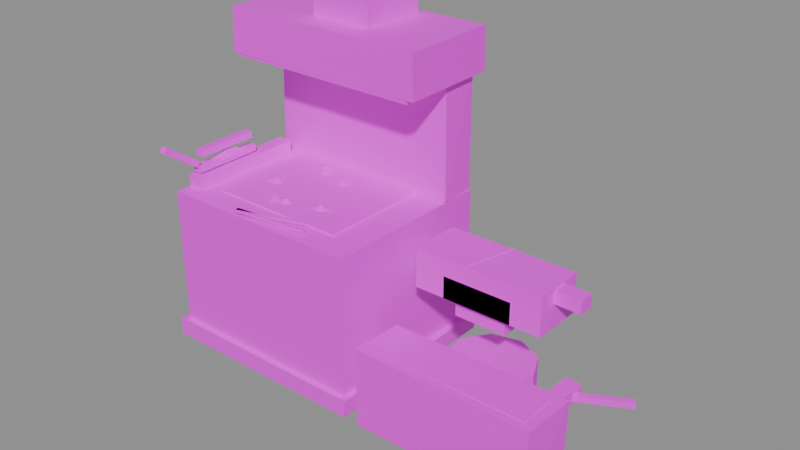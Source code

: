 # Source: building.set_cold_forge.blend  (saved by Blender 5.2.45; exported with 4.5.12 LTS)
import bpy
from mathutils import Matrix  # noqa: F401  (used for matrix-valued properties, if any)

bpy.ops.wm.read_factory_settings(use_empty=True)
scene = bpy.context.scene
scene.name = 'Scene'

# ---- images (referenced by path relative to the original .blend; pixels are not part of the script)
import os
ASSET_DIR = os.environ.get("B2B_ASSET_DIR", "")  # directory of the original .blend (textures are referenced by path, not embedded)
HERE = os.path.dirname(os.path.abspath(__file__))  # packed textures are extracted next to this script under _unpacked/

def load_image(name, relpath, width, height, colorspace="sRGB"):
    """Load a texture the original file referenced (path relative to the .blend, or extracted next to this script)."""
    p = next((c for c in (os.path.join(HERE, relpath), os.path.join(ASSET_DIR, relpath)) if relpath and os.path.exists(c)), "")
    if p:
        img = bpy.data.images.load(p, check_existing=True)
        img.name = name
    else:  # same state as the original file: an image datablock whose file is absent (Cycles renders it pink)
        img = bpy.data.images.new(name, width, height)
        img.source = "FILE"
        img.filepath = "//" + (relpath or name)
    img.colorspace_settings.name = colorspace
    return img
img_palette_png = load_image('palette.png', 'palette.png', 1024, 1024, 'sRGB')

# ---- materials (node trees are filled in below, after node groups)
mat_palette = bpy.data.materials.new('palette')

# ---- material node trees
mat_palette.use_nodes = True; mat_palette.node_tree.nodes.clear()
_N = mat_palette.node_tree.nodes; _L = mat_palette.node_tree.links
n0 = _N.new('ShaderNodeBsdfPrincipled'); n0.name = 'Principled BSDF'; n0.location = (-200, 100)
n0.inputs[10].default_value = 0.005
n1 = _N.new('ShaderNodeOutputMaterial'); n1.name = 'Material Output'; n1.location = (200, 100)
n2 = _N.new('ShaderNodeTexImage'); n2.name = 'Image Texture'; n2.location = (0, 0)
n2.image = img_palette_png
n2.interpolation = 'Closest'
_L.new(n0.outputs[0], n1.inputs[0])
_L.new(n2.outputs[0], n0.inputs[0])
n1.is_active_output = True

# ---- meshes
me_building_set_cold_forge = bpy.data.meshes.new('building.set_cold_forge')
me_building_set_cold_forge.from_pydata([(-0.9222, -0.3989, 0.2112), (-0.9248, -0.4, 0.933), (-0.9208, 0.4412, 0.2061), (-0.9277, 0.4447, 0.9269), (0.0332, -0.4011, 0.2108), (0.0335, -0.3943, 0.9307), (0.02648, 0.4533, 0.2132), (0.03249, 0.4431, 0.9266), (-0.9545, -0.4254, 0.2094), (-0.9541, -0.4212, 0.2908), (-0.953, 0.4766, 0.2094), (-0.9541, 0.4762, 0.2889), (0.05533, -0.4241, 0.2107), (0.05678, -0.4226, 0.2894), (0.05341, 0.474, 0.2095), (0.05812, 0.4719, 0.2886), (-0.7726, -0.2746, 0.91), (-0.7726, -0.2746, 0.94), (-0.7726, 0.2754, 0.91), (-0.7726, 0.2754, 0.94), (-0.1226, -0.2746, 0.91), (-0.1226, -0.2746, 0.94), (-0.1226, 0.2754, 0.91), (-0.1226, 0.2754, 0.94), (-0.3694, 0.1016, 0.93), (-0.3952, 0.1717, 0.93), (-0.468, 0.1387, 0.93), (-0.4795, 0.05985, 0.93), (-0.3882, 0.0532, 0.93), (-0.4194, 0.1077, 0.96), (-0.4194, 0.1077, 0.9), (-0.4238, -0.1808, 0.93), (-0.4635, -0.134, 0.93), (-0.5487, -0.1514, 0.93), (-0.5258, -0.2144, 0.93), (-0.4631, -0.2254, 0.93), (-0.4796, -0.1825, 0.96), (-0.4796, -0.1825, 0.9), (-0.5094, 0.1654, 0.93), (-0.5616, 0.2217, 0.93), (-0.6461, 0.214, 0.93), (-0.6274, 0.1402, 0.93), (-0.5602, 0.1245, 0.93), (-0.5752, 0.1681, 0.96), (-0.5752, 0.1681, 0.9), (-0.6046, -0.06057, 0.93), (-0.6439, -0.007584, 0.93), (-0.7197, -0.01168, 0.93), (-0.7123, -0.09653, 0.93), (-0.638, -0.1053, 0.93), (-0.6585, -0.0554, 0.96), (-0.6585, -0.0554, 0.9), (-0.2348, -0.1239, 0.93), (-0.3098, -0.08892, 0.93), (-0.3815, -0.1038, 0.93), (-0.3815, -0.1754, 0.93), (-0.312, -0.1843, 0.93), (-0.3227, -0.1351, 0.96), (-0.3227, -0.1351, 0.9), (-0.4854, 0.1388, 0.93), (-0.5544, 0.2062, 0.93), (-0.6121, 0.1696, 0.93), (-0.618, 0.1199, 0.93), (-0.5383, 0.08661, 0.93), (-0.568, 0.1441, 0.96), (-0.568, 0.1441, 0.9), (-0.4735, -0.1879, 0.93), (-0.5027, -0.1343, 0.93), (-0.5895, -0.1596, 0.93), (-0.595, -0.2226, 0.93), (-0.5063, -0.2633, 0.93), (-0.536, -0.1923, 0.96), (-0.536, -0.1923, 0.9), (-0.925, 0.2652, 0.9284), (-0.9195, 0.2723, 1.459), (-0.9243, 0.4415, 0.9311), (-0.9258, 0.449, 1.464), (0.03382, 0.2604, 0.9293), (0.02813, 0.26, 1.461), (0.02658, 0.4393, 0.9272), (0.02751, 0.438, 1.46), (-0.9466, 0.002286, 1.456), (-0.948, 0.01327, 1.662), (-0.9464, 0.4832, 1.463), (-0.9487, 0.4743, 1.657), (0.06078, 0.00436, 1.462), (0.05797, 0.003549, 1.663), (0.05637, 0.4832, 1.463), (0.0546, 0.4807, 1.661), (-0.5771, 0.1292, 1.662), (-0.5703, 0.1202, 1.83), (-0.5742, 0.4464, 1.66), (-0.5776, 0.4462, 1.828), (-0.2732, 0.1277, 1.658), (-0.2733, 0.1206, 1.827), (-0.268, 0.4421, 1.66), (-0.2742, 0.4417, 1.827), (-0.9226, 0.005424, 1.445), (-0.9226, 0.005424, 1.46), (-0.9226, 0.2654, 1.445), (-0.9226, 0.2654, 1.46), (0.0274, 0.005424, 1.445), (0.0274, 0.005424, 1.46), (0.0274, 0.2654, 1.445), (0.0274, 0.2654, 1.46), (-0.9226, -0.3246, 0.93), (-0.9226, -0.3246, 0.99), (-0.9226, 0.2254, 0.93), (-0.9226, 0.2254, 0.99), (-0.8526, -0.3246, 0.93), (-0.8526, -0.3246, 0.99), (-0.8526, 0.2254, 0.93), (-0.8526, 0.2254, 0.99), (-0.9126, -0.3046, 1.0), (-0.9126, -0.3046, 1.03), (-0.9126, 0.02542, 1.0), (-0.9126, 0.02542, 1.03), (-0.8726, -0.3046, 1.0), (-0.8726, -0.3046, 1.03), (-0.8726, 0.02542, 1.0), (-0.8726, 0.02542, 1.03), (-0.9126, -0.2846, 1.07), (-0.9126, -0.2846, 1.1), (-0.9126, 0.005424, 1.07), (-0.9126, 0.005424, 1.1), (-0.8726, -0.2846, 1.07), (-0.8726, -0.2846, 1.1), (-0.8726, 0.005424, 1.07), (-0.8726, 0.005424, 1.1), (-0.8653, -0.1283, 1.02), (-0.8791, 0.02244, 1.02), (-0.9081, -0.02386, 1.02), (-0.9269, -0.1234, 1.02), (-0.9089, -0.2452, 1.02), (-0.8765, -0.2497, 1.02), (-0.8926, -0.1346, 1.06), (-0.8926, -0.1346, 0.98), (-0.8776, -0.3132, 1.028), (-0.8776, -0.2959, 1.052), (-0.9076, -0.3132, 1.028), (-0.9076, -0.2959, 1.052), (-0.8776, -0.4832, 1.148), (-0.8776, -0.4659, 1.172), (-0.9076, -0.4832, 1.148), (-0.9076, -0.4659, 1.172), (-0.5736, -0.3656, 0.939), (-0.5736, -0.3656, 0.951), (-0.5716, -0.3835, 0.939), (-0.5716, -0.3835, 0.951), (-0.2236, -0.3256, 0.939), (-0.2236, -0.3256, 0.951), (-0.2216, -0.3435, 0.939), (-0.2216, -0.3435, 0.951), (-0.5752, -0.366, 0.939), (-0.5752, -0.366, 0.951), (-0.57, -0.3832, 0.939), (-0.57, -0.3832, 0.951), (-0.2452, -0.266, 0.939), (-0.2452, -0.266, 0.951), (-0.24, -0.2832, 0.939), (-0.24, -0.2832, 0.951), (0.5888, 0.1868, 0.0), (0.4648, 0.2447, 0.0), (0.3327, 0.2093, 0.0), (0.2542, 0.09719, 0.0), (0.2661, -0.0391, 0.0), (0.3629, -0.1358, 0.0), (0.4992, -0.1478, 0.0), (0.6112, -0.06929, 0.0), (0.6466, 0.06285, 0.0), (0.5888, 0.1868, 0.42), (0.4648, 0.2447, 0.42), (0.3327, 0.2093, 0.42), (0.2542, 0.09719, 0.42), (0.2661, -0.0391, 0.42), (0.3629, -0.1358, 0.42), (0.4992, -0.1478, 0.42), (0.6112, -0.06929, 0.42), (0.6466, 0.06285, 0.42), (0.3274, -0.04458, 0.63), (0.3274, -0.04458, 0.71), (0.3274, 0.1354, 0.63), (0.3274, 0.1354, 0.71), (0.5674, -0.04458, 0.63), (0.5674, -0.04458, 0.71), (0.5674, 0.1354, 0.63), (0.5674, 0.1354, 0.71), (0.2874, -0.07458, 0.71), (0.2874, -0.07458, 0.81), (0.2874, 0.1654, 0.71), (0.2874, 0.1654, 0.81), (0.6074, -0.07458, 0.71), (0.6074, -0.07458, 0.81), (0.6074, 0.1654, 0.71), (0.6074, 0.1654, 0.81), (0.1474, -0.07458, 0.71), (0.1474, -0.07458, 0.89), (0.1474, 0.1654, 0.71), (0.1474, 0.1654, 0.89), (0.7474, -0.07458, 0.71), (0.7474, -0.07458, 0.89), (0.7474, 0.1654, 0.71), (0.7474, 0.1654, 0.89), (0.7474, 0.08042, 0.82), (0.7474, 0.08042, 0.88), (0.7474, 0.01042, 0.82), (0.7474, 0.01042, 0.88), (0.8674, 0.08042, 0.82), (0.8674, 0.08042, 0.88), (0.8674, 0.01042, 0.82), (0.8674, 0.01042, 0.88), (0.3816, -0.07312, 0.889), (0.3816, -0.07312, 0.893), (0.3932, -0.07603, 0.889), (0.3932, -0.07603, 0.893), (0.4416, 0.1669, 0.889), (0.4416, 0.1669, 0.893), (0.4532, 0.164, 0.889), (0.4532, 0.164, 0.893), (0.1303, -0.4277, 0.2109), (0.1219, -0.4212, 0.572), (0.1223, -0.1777, 0.2093), (0.1289, -0.1749, 0.5684), (0.947, -0.4214, 0.2127), (0.9429, -0.4243, 0.5696), (0.9451, -0.1777, 0.2075), (0.9508, -0.1689, 0.57), (0.1774, -0.3846, 0.55), (0.1774, -0.3846, 0.572), (0.1774, -0.2146, 0.55), (0.1774, -0.2146, 0.572), (0.8974, -0.3846, 0.55), (0.8974, -0.3846, 0.572), (0.8974, -0.2146, 0.55), (0.8974, -0.2146, 0.572), (0.6803, 0.2586, 0.225), (0.6803, 0.2586, 0.255), (0.6945, 0.2322, 0.225), (0.6945, 0.2322, 0.255), (0.9403, 0.3986, 0.225), (0.9403, 0.3986, 0.255), (0.9545, 0.3722, 0.225), (0.9545, 0.3722, 0.255), (0.6474, 0.1954, 0.21), (0.6474, 0.1954, 0.28), (0.6474, 0.3154, 0.21), (0.6474, 0.3154, 0.28), (0.7274, 0.1954, 0.21), (0.7274, 0.1954, 0.28), (0.7274, 0.3154, 0.21), (0.7274, 0.3154, 0.28)], [], [(0, 1, 3, 2), (4, 6, 7, 5), (0, 4, 5, 1), (2, 3, 7, 6), (0, 2, 6, 4), (1, 5, 7, 3), (8, 9, 11, 10), (12, 14, 15, 13), (8, 12, 13, 9), (10, 11, 15, 14), (8, 10, 14, 12), (9, 13, 15, 11), (16, 17, 19, 18), (20, 22, 23, 21), (16, 20, 21, 17), (18, 19, 23, 22), (16, 18, 22, 20), (17, 21, 23, 19), (29, 24, 25), (30, 25, 24), (29, 25, 26), (30, 26, 25), (29, 26, 27), (30, 27, 26), (29, 27, 28), (30, 28, 27), (29, 28, 24), (30, 24, 28), (36, 31, 32), (37, 32, 31), (36, 32, 33), (37, 33, 32), (36, 33, 34), (37, 34, 33), (36, 34, 35), (37, 35, 34), (36, 35, 31), (37, 31, 35), (43, 38, 39), (44, 39, 38), (43, 39, 40), (44, 40, 39), (43, 40, 41), (44, 41, 40), (43, 41, 42), (44, 42, 41), (43, 42, 38), (44, 38, 42), (50, 45, 46), (51, 46, 45), (50, 46, 47), (51, 47, 46), (50, 47, 48), (51, 48, 47), (50, 48, 49), (51, 49, 48), (50, 49, 45), (51, 45, 49), (57, 52, 53), (58, 53, 52), (57, 53, 54), (58, 54, 53), (57, 54, 55), (58, 55, 54), (57, 55, 56), (58, 56, 55), (57, 56, 52), (58, 52, 56), (64, 59, 60), (65, 60, 59), (64, 60, 61), (65, 61, 60), (64, 61, 62), (65, 62, 61), (64, 62, 63), (65, 63, 62), (64, 63, 59), (65, 59, 63), (71, 66, 67), (72, 67, 66), (71, 67, 68), (72, 68, 67), (71, 68, 69), (72, 69, 68), (71, 69, 70), (72, 70, 69), (71, 70, 66), (72, 66, 70), (73, 74, 76, 75), (77, 79, 80, 78), (73, 77, 78, 74), (75, 76, 80, 79), (73, 75, 79, 77), (74, 78, 80, 76), (81, 82, 84, 83), (85, 87, 88, 86), (81, 85, 86, 82), (83, 84, 88, 87), (81, 83, 87, 85), (82, 86, 88, 84), (89, 90, 92, 91), (93, 95, 96, 94), (89, 93, 94, 90), (91, 92, 96, 95), (89, 91, 95, 93), (90, 94, 96, 92), (97, 98, 100, 99), (101, 103, 104, 102), (97, 101, 102, 98), (99, 100, 104, 103), (97, 99, 103, 101), (98, 102, 104, 100), (105, 106, 108, 107), (109, 111, 112, 110), (105, 109, 110, 106), (107, 108, 112, 111), (105, 107, 111, 109), (106, 110, 112, 108), (113, 114, 116, 115), (117, 119, 120, 118), (113, 117, 118, 114), (115, 116, 120, 119), (113, 115, 119, 117), (114, 118, 120, 116), (121, 122, 124, 123), (125, 127, 128, 126), (121, 125, 126, 122), (123, 124, 128, 127), (121, 123, 127, 125), (122, 126, 128, 124), (135, 129, 130), (136, 130, 129), (135, 130, 131), (136, 131, 130), (135, 131, 132), (136, 132, 131), (135, 132, 133), (136, 133, 132), (135, 133, 134), (136, 134, 133), (135, 134, 129), (136, 129, 134), (137, 139, 140, 138), (141, 142, 144, 143), (137, 138, 142, 141), (139, 143, 144, 140), (137, 141, 143, 139), (138, 140, 144, 142), (145, 146, 148, 147), (149, 151, 152, 150), (145, 149, 150, 146), (147, 148, 152, 151), (145, 147, 151, 149), (146, 150, 152, 148), (153, 154, 156, 155), (157, 159, 160, 158), (153, 157, 158, 154), (155, 156, 160, 159), (153, 155, 159, 157), (154, 158, 160, 156), (161, 169, 168, 167, 166, 165, 164, 163, 162), (178, 170, 171, 172, 173, 174, 175, 176, 177), (161, 162, 171, 170), (162, 163, 172, 171), (163, 164, 173, 172), (164, 165, 174, 173), (165, 166, 175, 174), (166, 167, 176, 175), (167, 168, 177, 176), (168, 169, 178, 177), (169, 161, 170, 178), (179, 180, 182, 181), (183, 185, 186, 184), (179, 183, 184, 180), (181, 182, 186, 185), (179, 181, 185, 183), (180, 184, 186, 182), (187, 188, 190, 189), (191, 193, 194, 192), (187, 191, 192, 188), (189, 190, 194, 193), (187, 189, 193, 191), (188, 192, 194, 190), (195, 196, 198, 197), (199, 201, 202, 200), (195, 199, 200, 196), (197, 198, 202, 201), (195, 197, 201, 199), (196, 200, 202, 198), (203, 204, 206, 205), (207, 209, 210, 208), (203, 207, 208, 204), (205, 206, 210, 209), (203, 205, 209, 207), (204, 208, 210, 206), (211, 212, 214, 213), (215, 217, 218, 216), (211, 215, 216, 212), (213, 214, 218, 217), (211, 213, 217, 215), (212, 216, 218, 214), (219, 220, 222, 221), (223, 225, 226, 224), (219, 223, 224, 220), (221, 222, 226, 225), (219, 221, 225, 223), (220, 224, 226, 222), (227, 228, 230, 229), (231, 233, 234, 232), (227, 231, 232, 228), (229, 230, 234, 233), (227, 229, 233, 231), (228, 232, 234, 230), (235, 236, 238, 237), (239, 241, 242, 240), (235, 239, 240, 236), (237, 238, 242, 241), (235, 237, 241, 239), (236, 240, 242, 238), (243, 244, 246, 245), (247, 249, 250, 248), (243, 247, 248, 244), (245, 246, 250, 249), (243, 245, 249, 247), (244, 248, 250, 246)])
_uv = me_building_set_cold_forge.uv_layers.new(name='UVMap')
_uv.uv.foreach_set('vector', [0.6875, 0.8333, 0.6875, 0.8333, 0.6875, 0.8333, 0.6875, 0.8333, 0.6875, 0.8333, 0.6875, 0.8333, 0.6875, 0.8333, 0.6875, 0.8333, 0.5625, 0.8333, 0.5625, 0.8333, 0.5625, 0.8333, 0.5625, 0.8333, 0.5625, 0.8333, 0.5625, 0.8333, 0.5625, 0.8333, 0.5625, 0.8333, 0.5625, 0.8333, 0.5625, 0.8333, 0.5625, 0.8333, 0.5625, 0.8333, 0.4375, 0.8333, 0.4375, 0.8333, 0.4375, 0.8333, 0.4375, 0.8333, 0.6875, 0.8333, 0.6875, 0.8333, 0.6875, 0.8333, 0.6875, 0.8333, 0.6875, 0.8333, 0.6875, 0.8333, 0.6875, 0.8333, 0.6875, 0.8333, 0.6875, 0.8333, 0.6875, 0.8333, 0.6875, 0.8333, 0.6875, 0.8333, 0.6875, 0.8333, 0.6875, 0.8333, 0.6875, 0.8333, 0.6875, 0.8333, 0.6875, 0.8333, 0.6875, 0.8333, 0.6875, 0.8333, 0.6875, 0.8333, 0.5625, 0.8333, 0.5625, 0.8333, 0.5625, 0.8333, 0.5625, 0.8333, 0.8125, 0.8333, 0.8125, 0.8333, 0.8125, 0.8333, 0.8125, 0.8333, 0.8125, 0.8333, 0.8125, 0.8333, 0.8125, 0.8333, 0.8125, 0.8333, 0.8125, 0.8333, 0.8125, 0.8333, 0.8125, 0.8333, 0.8125, 0.8333, 0.8125, 0.8333, 0.8125, 0.8333, 0.8125, 0.8333, 0.8125, 0.8333, 0.8125, 0.8333, 0.8125, 0.8333, 0.8125, 0.8333, 0.8125, 0.8333, 0.8125, 0.8333, 0.8125, 0.8333, 0.8125, 0.8333, 0.8125, 0.8333, 0.1875, 0.3889, 0.1875, 0.3889, 0.1875, 0.3889, 0.8125, 0.8333, 0.8125, 0.8333, 0.8125, 0.8333, 0.1875, 0.3889, 0.1875, 0.3889, 0.1875, 0.3889, 0.8125, 0.8333, 0.8125, 0.8333, 0.8125, 0.8333, 0.1875, 0.3889, 0.1875, 0.3889, 0.1875, 0.3889, 0.8125, 0.8333, 0.8125, 0.8333, 0.8125, 0.8333, 0.1875, 0.3889, 0.1875, 0.3889, 0.1875, 0.3889, 0.8125, 0.8333, 0.8125, 0.8333, 0.8125, 0.8333, 0.1875, 0.3889, 0.1875, 0.3889, 0.1875, 0.3889, 0.8125, 0.8333, 0.8125, 0.8333, 0.8125, 0.8333, 0.1875, 0.3889, 0.1875, 0.3889, 0.1875, 0.3889, 0.8125, 0.8333, 0.8125, 0.8333, 0.8125, 0.8333, 0.1875, 0.3889, 0.1875, 0.3889, 0.1875, 0.3889, 0.8125, 0.8333, 0.8125, 0.8333, 0.8125, 0.8333, 0.1875, 0.3889, 0.1875, 0.3889, 0.1875, 0.3889, 0.8125, 0.8333, 0.8125, 0.8333, 0.8125, 0.8333, 0.1875, 0.3889, 0.1875, 0.3889, 0.1875, 0.3889, 0.8125, 0.8333, 0.8125, 0.8333, 0.8125, 0.8333, 0.1875, 0.3889, 0.1875, 0.3889, 0.1875, 0.3889, 0.8125, 0.8333, 0.8125, 0.8333, 0.8125, 0.8333, 0.1875, 0.3889, 0.1875, 0.3889, 0.1875, 0.3889, 0.8125, 0.8333, 0.8125, 0.8333, 0.8125, 0.8333, 0.1875, 0.3889, 0.1875, 0.3889, 0.1875, 0.3889, 0.8125, 0.8333, 0.8125, 0.8333, 0.8125, 0.8333, 0.1875, 0.3889, 0.1875, 0.3889, 0.1875, 0.3889, 0.8125, 0.8333, 0.8125, 0.8333, 0.8125, 0.8333, 0.1875, 0.3889, 0.1875, 0.3889, 0.1875, 0.3889, 0.8125, 0.8333, 0.8125, 0.8333, 0.8125, 0.8333, 0.1875, 0.3889, 0.1875, 0.3889, 0.1875, 0.3889, 0.8125, 0.8333, 0.8125, 0.8333, 0.8125, 0.8333, 0.1875, 0.3889, 0.1875, 0.3889, 0.1875, 0.3889, 0.8125, 0.8333, 0.8125, 0.8333, 0.8125, 0.8333, 0.1875, 0.3889, 0.1875, 0.3889, 0.1875, 0.3889, 0.8125, 0.8333, 0.8125, 0.8333, 0.8125, 0.8333, 0.1875, 0.3889, 0.1875, 0.3889, 0.1875, 0.3889, 0.8125, 0.8333, 0.8125, 0.8333, 0.8125, 0.8333, 0.1875, 0.3889, 0.1875, 0.3889, 0.1875, 0.3889, 0.8125, 0.8333, 0.8125, 0.8333, 0.8125, 0.8333, 0.1875, 0.3889, 0.1875, 0.3889, 0.1875, 0.3889, 0.8125, 0.8333, 0.8125, 0.8333, 0.8125, 0.8333, 0.1875, 0.3889, 0.1875, 0.3889, 0.1875, 0.3889, 0.8125, 0.8333, 0.8125, 0.8333, 0.8125, 0.8333, 0.1875, 0.3889, 0.1875, 0.3889, 0.1875, 0.3889, 0.8125, 0.8333, 0.8125, 0.8333, 0.8125, 0.8333, 0.1875, 0.3889, 0.1875, 0.3889, 0.1875, 0.3889, 0.8125, 0.8333, 0.8125, 0.8333, 0.8125, 0.8333, 0.1875, 0.3889, 0.1875, 0.3889, 0.1875, 0.3889, 0.8125, 0.8333, 0.8125, 0.8333, 0.8125, 0.8333, 0.1875, 0.3889, 0.1875, 0.3889, 0.1875, 0.3889, 0.8125, 0.8333, 0.8125, 0.8333, 0.8125, 0.8333, 0.1875, 0.3889, 0.1875, 0.3889, 0.1875, 0.3889, 0.8125, 0.8333, 0.8125, 0.8333, 0.8125, 0.8333, 0.1875, 0.3889, 0.1875, 0.3889, 0.1875, 0.3889, 0.8125, 0.8333, 0.8125, 0.8333, 0.8125, 0.8333, 0.1875, 0.3889, 0.1875, 0.3889, 0.1875, 0.3889, 0.8125, 0.8333, 0.8125, 0.8333, 0.8125, 0.8333, 0.1875, 0.3889, 0.1875, 0.3889, 0.1875, 0.3889, 0.8125, 0.8333, 0.8125, 0.8333, 0.8125, 0.8333, 0.1875, 0.3889, 0.1875, 0.3889, 0.1875, 0.3889, 0.8125, 0.8333, 0.8125, 0.8333, 0.8125, 0.8333, 0.1875, 0.3889, 0.1875, 0.3889, 0.1875, 0.3889, 0.8125, 0.8333, 0.8125, 0.8333, 0.8125, 0.8333, 0.1875, 0.3889, 0.1875, 0.3889, 0.1875, 0.3889, 0.8125, 0.8333, 0.8125, 0.8333, 0.8125, 0.8333, 0.1875, 0.3889, 0.1875, 0.3889, 0.1875, 0.3889, 0.8125, 0.8333, 0.8125, 0.8333, 0.8125, 0.8333, 0.1875, 0.3889, 0.1875, 0.3889, 0.1875, 0.3889, 0.8125, 0.8333, 0.8125, 0.8333, 0.8125, 0.8333, 0.1875, 0.3889, 0.1875, 0.3889, 0.1875, 0.3889, 0.8125, 0.8333, 0.8125, 0.8333, 0.8125, 0.8333, 0.6875, 0.8333, 0.6875, 0.8333, 0.6875, 0.8333, 0.6875, 0.8333, 0.6875, 0.8333, 0.6875, 0.8333, 0.6875, 0.8333, 0.6875, 0.8333, 0.6875, 0.8333, 0.6875, 0.8333, 0.6875, 0.8333, 0.6875, 0.8333, 0.6875, 0.8333, 0.6875, 0.8333, 0.6875, 0.8333, 0.6875, 0.8333, 0.6875, 0.8333, 0.6875, 0.8333, 0.6875, 0.8333, 0.6875, 0.8333, 0.5625, 0.8333, 0.5625, 0.8333, 0.5625, 0.8333, 0.5625, 0.8333, 0.6875, 0.8333, 0.6875, 0.8333, 0.6875, 0.8333, 0.6875, 0.8333, 0.6875, 0.8333, 0.6875, 0.8333, 0.6875, 0.8333, 0.6875, 0.8333, 0.6875, 0.8333, 0.6875, 0.8333, 0.6875, 0.8333, 0.6875, 0.8333, 0.6875, 0.8333, 0.6875, 0.8333, 0.6875, 0.8333, 0.6875, 0.8333, 0.6875, 0.8333, 0.6875, 0.8333, 0.6875, 0.8333, 0.6875, 0.8333, 0.4375, 0.8333, 0.4375, 0.8333, 0.4375, 0.8333, 0.4375, 0.8333, 0.8125, 0.8333, 0.8125, 0.8333, 0.8125, 0.8333, 0.8125, 0.8333, 0.8125, 0.8333, 0.8125, 0.8333, 0.8125, 0.8333, 0.8125, 0.8333, 0.6875, 0.8333, 0.6875, 0.8333, 0.6875, 0.8333, 0.6875, 0.8333, 0.6875, 0.8333, 0.6875, 0.8333, 0.6875, 0.8333, 0.6875, 0.8333, 0.6875, 0.8333, 0.6875, 0.8333, 0.6875, 0.8333, 0.6875, 0.8333, 0.5625, 0.8333, 0.5625, 0.8333, 0.5625, 0.8333, 0.5625, 0.8333, 0.8125, 0.8333, 0.8125, 0.8333, 0.8125, 0.8333, 0.8125, 0.8333, 0.8125, 0.8333, 0.8125, 0.8333, 0.8125, 0.8333, 0.8125, 0.8333, 0.8125, 0.8333, 0.8125, 0.8333, 0.8125, 0.8333, 0.8125, 0.8333, 0.8125, 0.8333, 0.8125, 0.8333, 0.8125, 0.8333, 0.8125, 0.8333, 0.8125, 0.8333, 0.8125, 0.8333, 0.8125, 0.8333, 0.8125, 0.8333, 0.8125, 0.8333, 0.8125, 0.8333, 0.8125, 0.8333, 0.8125, 0.8333, 0.5625, 0.7222, 0.5625, 0.7222, 0.5625, 0.7222, 0.5625, 0.7222, 0.5625, 0.7222, 0.5625, 0.7222, 0.5625, 0.7222, 0.5625, 0.7222, 0.3125, 0.7222, 0.3125, 0.7222, 0.3125, 0.7222, 0.3125, 0.7222, 0.3125, 0.7222, 0.3125, 0.7222, 0.3125, 0.7222, 0.3125, 0.7222, 0.3125, 0.7222, 0.3125, 0.7222, 0.3125, 0.7222, 0.3125, 0.7222, 0.0625, 0.7222, 0.0625, 0.7222, 0.0625, 0.7222, 0.0625, 0.7222, 0.5625, 0.7222, 0.5625, 0.7222, 0.5625, 0.7222, 0.5625, 0.7222, 0.5625, 0.7222, 0.5625, 0.7222, 0.5625, 0.7222, 0.5625, 0.7222, 0.3125, 0.7222, 0.3125, 0.7222, 0.3125, 0.7222, 0.3125, 0.7222, 0.3125, 0.7222, 0.3125, 0.7222, 0.3125, 0.7222, 0.3125, 0.7222, 0.3125, 0.7222, 0.3125, 0.7222, 0.3125, 0.7222, 0.3125, 0.7222, 0.0625, 0.7222, 0.0625, 0.7222, 0.0625, 0.7222, 0.0625, 0.7222, 0.5625, 0.7222, 0.5625, 0.7222, 0.5625, 0.7222, 0.5625, 0.7222, 0.5625, 0.7222, 0.5625, 0.7222, 0.5625, 0.7222, 0.5625, 0.7222, 0.3125, 0.7222, 0.3125, 0.7222, 0.3125, 0.7222, 0.3125, 0.7222, 0.3125, 0.7222, 0.3125, 0.7222, 0.3125, 0.7222, 0.3125, 0.7222, 0.3125, 0.7222, 0.3125, 0.7222, 0.3125, 0.7222, 0.3125, 0.7222, 0.0625, 0.7222, 0.0625, 0.7222, 0.0625, 0.7222, 0.0625, 0.7222, 0.6875, 0.6111, 0.6875, 0.6111, 0.6875, 0.6111, 0.8125, 0.6111, 0.8125, 0.6111, 0.8125, 0.6111, 0.6875, 0.6111, 0.6875, 0.6111, 0.6875, 0.6111, 0.8125, 0.6111, 0.8125, 0.6111, 0.8125, 0.6111, 0.6875, 0.6111, 0.6875, 0.6111, 0.6875, 0.6111, 0.8125, 0.6111, 0.8125, 0.6111, 0.8125, 0.6111, 0.6875, 0.6111, 0.6875, 0.6111, 0.6875, 0.6111, 0.8125, 0.6111, 0.8125, 0.6111, 0.8125, 0.6111, 0.6875, 0.6111, 0.6875, 0.6111, 0.6875, 0.6111, 0.8125, 0.6111, 0.8125, 0.6111, 0.8125, 0.6111, 0.6875, 0.6111, 0.6875, 0.6111, 0.6875, 0.6111, 0.8125, 0.6111, 0.8125, 0.6111, 0.8125, 0.6111, 0.5625, 0.7222, 0.5625, 0.7222, 0.5625, 0.7222, 0.5625, 0.7222, 0.5625, 0.7222, 0.5625, 0.7222, 0.5625, 0.7222, 0.5625, 0.7222, 0.3125, 0.7222, 0.3125, 0.7222, 0.3125, 0.7222, 0.3125, 0.7222, 0.3125, 0.7222, 0.3125, 0.7222, 0.3125, 0.7222, 0.3125, 0.7222, 0.3125, 0.7222, 0.3125, 0.7222, 0.3125, 0.7222, 0.3125, 0.7222, 0.0625, 0.7222, 0.0625, 0.7222, 0.0625, 0.7222, 0.0625, 0.7222, 0.5625, 0.2778, 0.5625, 0.2778, 0.5625, 0.2778, 0.5625, 0.2778, 0.5625, 0.2778, 0.5625, 0.2778, 0.5625, 0.2778, 0.5625, 0.2778, 0.5625, 0.2778, 0.5625, 0.2778, 0.5625, 0.2778, 0.5625, 0.2778, 0.5625, 0.2778, 0.5625, 0.2778, 0.5625, 0.2778, 0.5625, 0.2778, 0.5625, 0.2778, 0.5625, 0.2778, 0.5625, 0.2778, 0.5625, 0.2778, 0.4375, 0.2778, 0.4375, 0.2778, 0.4375, 0.2778, 0.4375, 0.2778, 0.5625, 0.2778, 0.5625, 0.2778, 0.5625, 0.2778, 0.5625, 0.2778, 0.5625, 0.2778, 0.5625, 0.2778, 0.5625, 0.2778, 0.5625, 0.2778, 0.5625, 0.2778, 0.5625, 0.2778, 0.5625, 0.2778, 0.5625, 0.2778, 0.5625, 0.2778, 0.5625, 0.2778, 0.5625, 0.2778, 0.5625, 0.2778, 0.5625, 0.2778, 0.5625, 0.2778, 0.5625, 0.2778, 0.5625, 0.2778, 0.4375, 0.2778, 0.4375, 0.2778, 0.4375, 0.2778, 0.4375, 0.2778, 0.5625, 0.7222, 0.5625, 0.7222, 0.5625, 0.7222, 0.5625, 0.7222, 0.5625, 0.7222, 0.5625, 0.7222, 0.5625, 0.7222, 0.5625, 0.7222, 0.5625, 0.7222, 0.5625, 0.7222, 0.5625, 0.7222, 0.5625, 0.7222, 0.5625, 0.7222, 0.5625, 0.7222, 0.5625, 0.7222, 0.5625, 0.7222, 0.5625, 0.7222, 0.5625, 0.7222, 0.6875, 0.7222, 0.6875, 0.7222, 0.6875, 0.7222, 0.6875, 0.7222, 0.6875, 0.7222, 0.6875, 0.7222, 0.6875, 0.7222, 0.6875, 0.7222, 0.6875, 0.7222, 0.6875, 0.7222, 0.6875, 0.7222, 0.6875, 0.7222, 0.6875, 0.7222, 0.6875, 0.7222, 0.6875, 0.7222, 0.6875, 0.7222, 0.6875, 0.7222, 0.6875, 0.7222, 0.6875, 0.7222, 0.6875, 0.7222, 0.6875, 0.7222, 0.6875, 0.7222, 0.6875, 0.7222, 0.6875, 0.7222, 0.6875, 0.7222, 0.6875, 0.7222, 0.6875, 0.7222, 0.6875, 0.7222, 0.6875, 0.7222, 0.6875, 0.7222, 0.6875, 0.7222, 0.6875, 0.7222, 0.6875, 0.7222, 0.6875, 0.7222, 0.6875, 0.7222, 0.6875, 0.7222, 0.5625, 0.2778, 0.5625, 0.2778, 0.5625, 0.2778, 0.5625, 0.2778, 0.5625, 0.2778, 0.5625, 0.2778, 0.5625, 0.2778, 0.5625, 0.2778, 0.5625, 0.2778, 0.5625, 0.2778, 0.5625, 0.2778, 0.5625, 0.2778, 0.5625, 0.2778, 0.5625, 0.2778, 0.5625, 0.2778, 0.5625, 0.2778, 0.5625, 0.2778, 0.5625, 0.2778, 0.5625, 0.2778, 0.5625, 0.2778, 0.4375, 0.2778, 0.4375, 0.2778, 0.4375, 0.2778, 0.4375, 0.2778, 0.5625, 0.2778, 0.5625, 0.2778, 0.5625, 0.2778, 0.5625, 0.2778, 0.5625, 0.2778, 0.5625, 0.2778, 0.5625, 0.2778, 0.5625, 0.2778, 0.5625, 0.2778, 0.5625, 0.2778, 0.5625, 0.2778, 0.5625, 0.2778, 0.5625, 0.2778, 0.5625, 0.2778, 0.5625, 0.2778, 0.5625, 0.2778, 0.5625, 0.2778, 0.5625, 0.2778, 0.5625, 0.2778, 0.5625, 0.2778, 0.4375, 0.2778, 0.4375, 0.2778, 0.4375, 0.2778, 0.4375, 0.2778, 0.5625, 0.2778, 0.5625, 0.2778, 0.5625, 0.2778, 0.5625, 0.2778, 0.5625, 0.2778, 0.5625, 0.2778, 0.5625, 0.2778, 0.5625, 0.2778, 0.4375, 0.2778, 0.4375, 0.2778, 0.4375, 0.2778, 0.4375, 0.2778, 0.4375, 0.2778, 0.4375, 0.2778, 0.4375, 0.2778, 0.4375, 0.2778, 0.4375, 0.2778, 0.4375, 0.2778, 0.4375, 0.2778, 0.4375, 0.2778, 0.3125, 0.2778, 0.3125, 0.2778, 0.3125, 0.2778, 0.3125, 0.2778, 0.5625, 0.2778, 0.5625, 0.2778, 0.5625, 0.2778, 0.5625, 0.2778, 0.5625, 0.2778, 0.5625, 0.2778, 0.5625, 0.2778, 0.5625, 0.2778, 0.5625, 0.2778, 0.5625, 0.2778, 0.5625, 0.2778, 0.5625, 0.2778, 0.5625, 0.2778, 0.5625, 0.2778, 0.5625, 0.2778, 0.5625, 0.2778, 0.5625, 0.2778, 0.5625, 0.2778, 0.5625, 0.2778, 0.5625, 0.2778, 0.4375, 0.2778, 0.4375, 0.2778, 0.4375, 0.2778, 0.4375, 0.2778, 0.8125, 0.8333, 0.8125, 0.8333, 0.8125, 0.8333, 0.8125, 0.8333, 0.8125, 0.8333, 0.8125, 0.8333, 0.8125, 0.8333, 0.8125, 0.8333, 0.8125, 0.8333, 0.8125, 0.8333, 0.8125, 0.8333, 0.8125, 0.8333, 0.8125, 0.8333, 0.8125, 0.8333, 0.8125, 0.8333, 0.8125, 0.8333, 0.8125, 0.8333, 0.8125, 0.8333, 0.8125, 0.8333, 0.8125, 0.8333, 0.8125, 0.8333, 0.8125, 0.8333, 0.8125, 0.8333, 0.8125, 0.8333, 0.6875, 0.8333, 0.6875, 0.8333, 0.6875, 0.8333, 0.6875, 0.8333, 0.6875, 0.8333, 0.6875, 0.8333, 0.6875, 0.8333, 0.6875, 0.8333, 0.6875, 0.8333, 0.6875, 0.8333, 0.6875, 0.8333, 0.6875, 0.8333, 0.6875, 0.8333, 0.6875, 0.8333, 0.6875, 0.8333, 0.6875, 0.8333, 0.6875, 0.8333, 0.6875, 0.8333, 0.6875, 0.8333, 0.6875, 0.8333, 0.5625, 0.8333, 0.5625, 0.8333, 0.5625, 0.8333, 0.5625, 0.8333, 0.9375, 0.6111, 0.9375, 0.6111, 0.9375, 0.6111, 0.9375, 0.6111, 0.9375, 0.6111, 0.9375, 0.6111, 0.9375, 0.6111, 0.9375, 0.6111, 0.9375, 0.6111, 0.9375, 0.6111, 0.9375, 0.6111, 0.9375, 0.6111, 0.9375, 0.6111, 0.9375, 0.6111, 0.9375, 0.6111, 0.9375, 0.6111, 0.9375, 0.6111, 0.9375, 0.6111, 0.9375, 0.6111, 0.9375, 0.6111, 0.9375, 0.6111, 0.9375, 0.6111, 0.9375, 0.6111, 0.9375, 0.6111, 0.5625, 0.7222, 0.5625, 0.7222, 0.5625, 0.7222, 0.5625, 0.7222, 0.5625, 0.7222, 0.5625, 0.7222, 0.5625, 0.7222, 0.5625, 0.7222, 0.3125, 0.7222, 0.3125, 0.7222, 0.3125, 0.7222, 0.3125, 0.7222, 0.3125, 0.7222, 0.3125, 0.7222, 0.3125, 0.7222, 0.3125, 0.7222, 0.3125, 0.7222, 0.3125, 0.7222, 0.3125, 0.7222, 0.3125, 0.7222, 0.0625, 0.7222, 0.0625, 0.7222, 0.0625, 0.7222, 0.0625, 0.7222, 0.5625, 0.2778, 0.5625, 0.2778, 0.5625, 0.2778, 0.5625, 0.2778, 0.5625, 0.2778, 0.5625, 0.2778, 0.5625, 0.2778, 0.5625, 0.2778, 0.5625, 0.2778, 0.5625, 0.2778, 0.5625, 0.2778, 0.5625, 0.2778, 0.5625, 0.2778, 0.5625, 0.2778, 0.5625, 0.2778, 0.5625, 0.2778, 0.5625, 0.2778, 0.5625, 0.2778, 0.5625, 0.2778, 0.5625, 0.2778, 0.4375, 0.2778, 0.4375, 0.2778, 0.4375, 0.2778, 0.4375, 0.2778])
me_building_set_cold_forge.materials.append(mat_palette)
me_building_set_cold_forge.update()

# ---- objects
ob_building_set_cold_forge = bpy.data.objects.new('building.set_cold_forge', me_building_set_cold_forge)

# ---- transforms, parenting, visibility, modifiers, constraints
ob_building_set_cold_forge.location = (0.0, 0.0, 0.0)

# ---- collection membership
scene.collection.objects.link(ob_building_set_cold_forge)

# ---- scene / render settings (as saved in the file)
scene.frame_start = 1; scene.frame_end = 250; scene.frame_set(1)
scene.render.engine = 'BLENDER_EEVEE_NEXT'
scene.render.bake_bias = 0.0
scene.render.bake_samples = 0
scene.render.compositor_device = 'GPU'
scene.eevee.use_volume_custom_range = False
scene.eevee.fast_gi_thickness_near = 0.1
scene.eevee.fast_gi_thickness_far = 0.0
scene.eevee.ray_tracing_options.screen_trace_thickness = 0.1
bpy.context.view_layer.update()

# ---- added for rendering (the .blend has no active camera and no usable light): camera, sun + grey world if the file has none
cam_auto = bpy.data.cameras.new('AutoCamera')
cam_auto.lens = 50.0
cam_auto.sensor_width = 36.0
cam_auto.clip_end = 1000.0
ob_auto_camera = bpy.data.objects.new('AutoCamera', cam_auto)
scene.collection.objects.link(ob_auto_camera)
ob_auto_camera.location = (2.60486, -3.12583, 2.99876)
ob_auto_camera.rotation_euler = (1.09748, -7.21219e-08, 0.694738)
scene.camera = ob_auto_camera
light_auto_sun = bpy.data.lights.new('AutoSun', 'SUN')
light_auto_sun.energy = 3.0
light_auto_sun.angle = 0.0523599
ob_auto_sun = bpy.data.objects.new('AutoSun', light_auto_sun)
scene.collection.objects.link(ob_auto_sun)
ob_auto_sun.rotation_euler = (0.872665, 0.174533, 0.523599)
if scene.world is None:
    world_auto = bpy.data.worlds.new('AutoWorld')
    world_auto.color = (0.3, 0.3, 0.3)
    scene.world = world_auto
bpy.context.view_layer.update()
